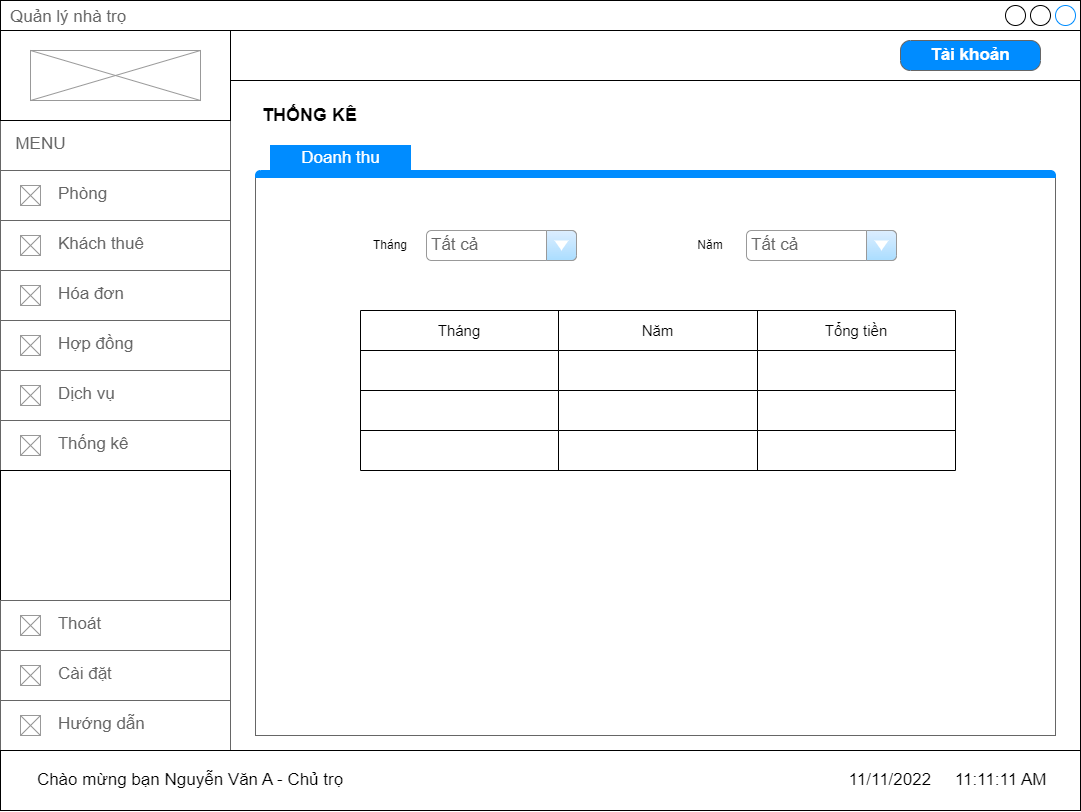

The diagram above was exported from draw.io. Its source (the exported page's mxGraphModel, read from the mxfile embedded in the PNG):
<mxGraphModel dx="1483" dy="800" grid="1" gridSize="10" guides="1" tooltips="1" connect="1" arrows="1" fold="1" page="1" pageScale="1" pageWidth="827" pageHeight="1169" math="0" shadow="0">
  <root>
    <mxCell id="0" />
    <mxCell id="1" parent="0" />
    <mxCell id="bK0LpCTffR4TFRxnBQCO-1" value="Quản lý nhà trọ" style="strokeWidth=1;shadow=0;dashed=0;align=center;html=1;shape=mxgraph.mockup.containers.window;align=left;verticalAlign=top;spacingLeft=8;strokeColor2=#008cff;strokeColor3=#c4c4c4;fontColor=#666666;mainText=;fontSize=17;labelBackgroundColor=none;" parent="1" vertex="1">
      <mxGeometry x="120" y="70" width="1080" height="810" as="geometry" />
    </mxCell>
    <mxCell id="bK0LpCTffR4TFRxnBQCO-2" value="&amp;nbsp; MENU" style="strokeWidth=1;shadow=0;dashed=0;align=center;html=1;shape=mxgraph.mockup.text.textBox;fontColor=#666666;align=left;fontSize=17;spacingLeft=4;spacingTop=-3;strokeColor=#666666;mainText=" parent="1" vertex="1">
      <mxGeometry x="120" y="190" width="230" height="50" as="geometry" />
    </mxCell>
    <mxCell id="bK0LpCTffR4TFRxnBQCO-3" value="&lt;span style=&quot;white-space: pre;&quot;&gt;&#09;&lt;/span&gt;&amp;nbsp; &amp;nbsp;Phòng" style="strokeWidth=1;shadow=0;dashed=0;align=center;html=1;shape=mxgraph.mockup.text.textBox;fontColor=#666666;align=left;fontSize=17;spacingLeft=4;spacingTop=-3;strokeColor=#666666;mainText=" parent="1" vertex="1">
      <mxGeometry x="120" y="240" width="230" height="50" as="geometry" />
    </mxCell>
    <mxCell id="bK0LpCTffR4TFRxnBQCO-4" value="" style="verticalLabelPosition=bottom;shadow=0;dashed=0;align=center;html=1;verticalAlign=top;strokeWidth=1;shape=mxgraph.mockup.graphics.simpleIcon;strokeColor=#999999;" parent="1" vertex="1">
      <mxGeometry x="140" y="255" width="20" height="20" as="geometry" />
    </mxCell>
    <mxCell id="bK0LpCTffR4TFRxnBQCO-5" value="" style="verticalLabelPosition=bottom;shadow=0;dashed=0;align=center;html=1;verticalAlign=top;strokeWidth=1;shape=mxgraph.mockup.graphics.simpleIcon;strokeColor=#999999;" parent="1" vertex="1">
      <mxGeometry x="140" y="305" width="20" height="20" as="geometry" />
    </mxCell>
    <mxCell id="bK0LpCTffR4TFRxnBQCO-6" value="&lt;span style=&quot;white-space: pre;&quot;&gt;&#09;&lt;/span&gt;&amp;nbsp; &amp;nbsp;Khách thuê" style="strokeWidth=1;shadow=0;dashed=0;align=center;html=1;shape=mxgraph.mockup.text.textBox;fontColor=#666666;align=left;fontSize=17;spacingLeft=4;spacingTop=-3;strokeColor=#666666;mainText=" parent="1" vertex="1">
      <mxGeometry x="120" y="290" width="230" height="50" as="geometry" />
    </mxCell>
    <mxCell id="bK0LpCTffR4TFRxnBQCO-7" value="" style="verticalLabelPosition=bottom;shadow=0;dashed=0;align=center;html=1;verticalAlign=top;strokeWidth=1;shape=mxgraph.mockup.graphics.simpleIcon;strokeColor=#999999;" parent="1" vertex="1">
      <mxGeometry x="140" y="355" width="20" height="20" as="geometry" />
    </mxCell>
    <mxCell id="bK0LpCTffR4TFRxnBQCO-8" value="&lt;span style=&quot;white-space: pre;&quot;&gt;&#09;&lt;/span&gt;&amp;nbsp; &amp;nbsp;Hóa đơn" style="strokeWidth=1;shadow=0;dashed=0;align=center;html=1;shape=mxgraph.mockup.text.textBox;fontColor=#666666;align=left;fontSize=17;spacingLeft=4;spacingTop=-3;strokeColor=#666666;mainText=" parent="1" vertex="1">
      <mxGeometry x="120" y="340" width="230" height="50" as="geometry" />
    </mxCell>
    <mxCell id="bK0LpCTffR4TFRxnBQCO-9" value="" style="verticalLabelPosition=bottom;shadow=0;dashed=0;align=center;html=1;verticalAlign=top;strokeWidth=1;shape=mxgraph.mockup.graphics.simpleIcon;strokeColor=#999999;" parent="1" vertex="1">
      <mxGeometry x="140" y="405" width="20" height="20" as="geometry" />
    </mxCell>
    <mxCell id="bK0LpCTffR4TFRxnBQCO-10" value="&lt;span style=&quot;white-space: pre;&quot;&gt;&#09;&lt;/span&gt;&amp;nbsp; &amp;nbsp;Hợp đồng" style="strokeWidth=1;shadow=0;dashed=0;align=center;html=1;shape=mxgraph.mockup.text.textBox;fontColor=#666666;align=left;fontSize=17;spacingLeft=4;spacingTop=-3;strokeColor=#666666;mainText=" parent="1" vertex="1">
      <mxGeometry x="120" y="390" width="230" height="50" as="geometry" />
    </mxCell>
    <mxCell id="bK0LpCTffR4TFRxnBQCO-11" value="" style="verticalLabelPosition=bottom;shadow=0;dashed=0;align=center;html=1;verticalAlign=top;strokeWidth=1;shape=mxgraph.mockup.graphics.simpleIcon;strokeColor=#999999;" parent="1" vertex="1">
      <mxGeometry x="140" y="305" width="20" height="20" as="geometry" />
    </mxCell>
    <mxCell id="bK0LpCTffR4TFRxnBQCO-12" value="" style="verticalLabelPosition=bottom;shadow=0;dashed=0;align=center;html=1;verticalAlign=top;strokeWidth=1;shape=mxgraph.mockup.graphics.simpleIcon;strokeColor=#999999;" parent="1" vertex="1">
      <mxGeometry x="140" y="355" width="20" height="20" as="geometry" />
    </mxCell>
    <mxCell id="bK0LpCTffR4TFRxnBQCO-13" value="" style="verticalLabelPosition=bottom;shadow=0;dashed=0;align=center;html=1;verticalAlign=top;strokeWidth=1;shape=mxgraph.mockup.graphics.simpleIcon;strokeColor=#999999;" parent="1" vertex="1">
      <mxGeometry x="140" y="455" width="20" height="20" as="geometry" />
    </mxCell>
    <mxCell id="bK0LpCTffR4TFRxnBQCO-14" value="&lt;span style=&quot;white-space: pre;&quot;&gt;&#09;&lt;/span&gt;&amp;nbsp; &amp;nbsp;Dịch vụ" style="strokeWidth=1;shadow=0;dashed=0;align=center;html=1;shape=mxgraph.mockup.text.textBox;fontColor=#666666;align=left;fontSize=17;spacingLeft=4;spacingTop=-3;strokeColor=#666666;mainText=" parent="1" vertex="1">
      <mxGeometry x="120" y="440" width="230" height="50" as="geometry" />
    </mxCell>
    <mxCell id="bK0LpCTffR4TFRxnBQCO-15" value="" style="verticalLabelPosition=bottom;shadow=0;dashed=0;align=center;html=1;verticalAlign=top;strokeWidth=1;shape=mxgraph.mockup.graphics.simpleIcon;strokeColor=#999999;" parent="1" vertex="1">
      <mxGeometry x="140" y="405" width="20" height="20" as="geometry" />
    </mxCell>
    <mxCell id="bK0LpCTffR4TFRxnBQCO-16" value="" style="verticalLabelPosition=bottom;shadow=0;dashed=0;align=center;html=1;verticalAlign=top;strokeWidth=1;shape=mxgraph.mockup.graphics.simpleIcon;strokeColor=#999999;" parent="1" vertex="1">
      <mxGeometry x="140" y="455" width="20" height="20" as="geometry" />
    </mxCell>
    <mxCell id="bK0LpCTffR4TFRxnBQCO-17" value="&lt;span style=&quot;white-space: pre;&quot;&gt;&#09;&lt;/span&gt;&amp;nbsp; &amp;nbsp;Thống kê" style="strokeWidth=1;shadow=0;dashed=0;align=center;html=1;shape=mxgraph.mockup.text.textBox;fontColor=#666666;align=left;fontSize=17;spacingLeft=4;spacingTop=-3;strokeColor=#666666;mainText=" parent="1" vertex="1">
      <mxGeometry x="120" y="490" width="230" height="50" as="geometry" />
    </mxCell>
    <mxCell id="bK0LpCTffR4TFRxnBQCO-18" value="" style="verticalLabelPosition=bottom;shadow=0;dashed=0;align=center;html=1;verticalAlign=top;strokeWidth=1;shape=mxgraph.mockup.graphics.simpleIcon;strokeColor=#999999;" parent="1" vertex="1">
      <mxGeometry x="140" y="505" width="20" height="20" as="geometry" />
    </mxCell>
    <mxCell id="bK0LpCTffR4TFRxnBQCO-19" value="" style="rounded=0;whiteSpace=wrap;html=1;" parent="1" vertex="1">
      <mxGeometry x="120" y="540" width="230" height="130" as="geometry" />
    </mxCell>
    <mxCell id="bK0LpCTffR4TFRxnBQCO-20" value="&lt;span style=&quot;white-space: pre;&quot;&gt;&#09;&lt;/span&gt;&amp;nbsp; &amp;nbsp;Hướng dẫn" style="strokeWidth=1;shadow=0;dashed=0;align=center;html=1;shape=mxgraph.mockup.text.textBox;fontColor=#666666;align=left;fontSize=17;spacingLeft=4;spacingTop=-3;strokeColor=#666666;mainText=" parent="1" vertex="1">
      <mxGeometry x="120" y="770" width="230" height="50" as="geometry" />
    </mxCell>
    <mxCell id="bK0LpCTffR4TFRxnBQCO-21" value="" style="verticalLabelPosition=bottom;shadow=0;dashed=0;align=center;html=1;verticalAlign=top;strokeWidth=1;shape=mxgraph.mockup.graphics.simpleIcon;strokeColor=#999999;" parent="1" vertex="1">
      <mxGeometry x="140" y="785" width="20" height="20" as="geometry" />
    </mxCell>
    <mxCell id="bK0LpCTffR4TFRxnBQCO-22" value="&lt;span style=&quot;white-space: pre;&quot;&gt;&#09;&lt;/span&gt;&amp;nbsp; &amp;nbsp;Cài đặt" style="strokeWidth=1;shadow=0;dashed=0;align=center;html=1;shape=mxgraph.mockup.text.textBox;fontColor=#666666;align=left;fontSize=17;spacingLeft=4;spacingTop=-3;strokeColor=#666666;mainText=" parent="1" vertex="1">
      <mxGeometry x="120" y="720" width="230" height="50" as="geometry" />
    </mxCell>
    <mxCell id="bK0LpCTffR4TFRxnBQCO-23" value="" style="verticalLabelPosition=bottom;shadow=0;dashed=0;align=center;html=1;verticalAlign=top;strokeWidth=1;shape=mxgraph.mockup.graphics.simpleIcon;strokeColor=#999999;" parent="1" vertex="1">
      <mxGeometry x="140" y="735" width="20" height="20" as="geometry" />
    </mxCell>
    <mxCell id="bK0LpCTffR4TFRxnBQCO-24" value="&lt;span style=&quot;white-space: pre;&quot;&gt;&#09;&lt;/span&gt;&amp;nbsp; &amp;nbsp;Thoát" style="strokeWidth=1;shadow=0;dashed=0;align=center;html=1;shape=mxgraph.mockup.text.textBox;fontColor=#666666;align=left;fontSize=17;spacingLeft=4;spacingTop=-3;strokeColor=#666666;mainText=" parent="1" vertex="1">
      <mxGeometry x="120" y="670" width="230" height="50" as="geometry" />
    </mxCell>
    <mxCell id="bK0LpCTffR4TFRxnBQCO-25" value="" style="verticalLabelPosition=bottom;shadow=0;dashed=0;align=center;html=1;verticalAlign=top;strokeWidth=1;shape=mxgraph.mockup.graphics.simpleIcon;strokeColor=#999999;" parent="1" vertex="1">
      <mxGeometry x="140" y="685" width="20" height="20" as="geometry" />
    </mxCell>
    <mxCell id="bK0LpCTffR4TFRxnBQCO-26" value="" style="rounded=0;whiteSpace=wrap;html=1;" parent="1" vertex="1">
      <mxGeometry x="350" y="100" width="850" height="50" as="geometry" />
    </mxCell>
    <mxCell id="bK0LpCTffR4TFRxnBQCO-27" value="" style="rounded=0;whiteSpace=wrap;html=1;" parent="1" vertex="1">
      <mxGeometry x="120" y="100" width="230" height="90" as="geometry" />
    </mxCell>
    <mxCell id="bK0LpCTffR4TFRxnBQCO-28" value="" style="verticalLabelPosition=bottom;shadow=0;dashed=0;align=center;html=1;verticalAlign=top;strokeWidth=1;shape=mxgraph.mockup.graphics.simpleIcon;strokeColor=#999999;" parent="1" vertex="1">
      <mxGeometry x="150" y="120" width="170" height="50" as="geometry" />
    </mxCell>
    <mxCell id="bK0LpCTffR4TFRxnBQCO-29" value="Tài khoản" style="strokeWidth=1;shadow=0;dashed=0;align=center;html=1;shape=mxgraph.mockup.buttons.button;strokeColor=#666666;fontColor=#ffffff;mainText=;buttonStyle=round;fontSize=17;fontStyle=1;fillColor=#008cff;whiteSpace=wrap;" parent="1" vertex="1">
      <mxGeometry x="1020" y="110" width="140" height="30" as="geometry" />
    </mxCell>
    <mxCell id="bK0LpCTffR4TFRxnBQCO-30" value="THỐNG KÊ" style="text;html=1;strokeColor=none;fillColor=none;align=left;verticalAlign=middle;whiteSpace=wrap;rounded=0;fontSize=18;fontStyle=1" parent="1" vertex="1">
      <mxGeometry x="380" y="170" width="260" height="30" as="geometry" />
    </mxCell>
    <mxCell id="bK0LpCTffR4TFRxnBQCO-32" value="" style="strokeWidth=1;shadow=0;dashed=0;align=center;html=1;shape=mxgraph.mockup.containers.marginRect2;rectMarginTop=32;strokeColor=#666666;gradientColor=none;fontSize=18;" parent="1" vertex="1">
      <mxGeometry x="375" y="215" width="800" height="590" as="geometry" />
    </mxCell>
    <mxCell id="bK0LpCTffR4TFRxnBQCO-34" value="" style="strokeWidth=1;shadow=0;dashed=0;align=center;html=1;shape=mxgraph.mockup.containers.topButton;rSize=5;strokeColor=#008cff;fillColor=#008cff;gradientColor=none;resizeWidth=1;movable=0;deletable=1;fontSize=18;" parent="bK0LpCTffR4TFRxnBQCO-32" vertex="1">
      <mxGeometry width="800" height="7" relative="1" as="geometry">
        <mxPoint y="25" as="offset" />
      </mxGeometry>
    </mxCell>
    <mxCell id="bK0LpCTffR4TFRxnBQCO-35" value="Doanh thu" style="strokeWidth=1;shadow=0;dashed=0;align=center;html=1;shape=mxgraph.mockup.containers.rrect;rSize=0;fontSize=17;gradientColor=none;fillColor=#008CFF;strokeColor=#008CFF;fontColor=#FFFFFF;" parent="bK0LpCTffR4TFRxnBQCO-32" vertex="1">
      <mxGeometry width="140" height="25" relative="1" as="geometry">
        <mxPoint x="15" as="offset" />
      </mxGeometry>
    </mxCell>
    <mxCell id="bK0LpCTffR4TFRxnBQCO-61" value="Tất cả" style="strokeWidth=1;shadow=0;dashed=0;align=center;html=1;shape=mxgraph.mockup.forms.comboBox;strokeColor=#999999;fillColor=#ddeeff;align=left;fillColor2=#aaddff;mainText=;fontColor=#666666;fontSize=17;spacingLeft=3;" parent="bK0LpCTffR4TFRxnBQCO-32" vertex="1">
      <mxGeometry x="171" y="85" width="150" height="30" as="geometry" />
    </mxCell>
    <mxCell id="bK0LpCTffR4TFRxnBQCO-62" value="Tháng" style="text;html=1;strokeColor=none;fillColor=none;align=center;verticalAlign=middle;whiteSpace=wrap;rounded=0;" parent="bK0LpCTffR4TFRxnBQCO-32" vertex="1">
      <mxGeometry x="105" y="85" width="60" height="30" as="geometry" />
    </mxCell>
    <mxCell id="bK0LpCTffR4TFRxnBQCO-63" value="Tất cả" style="strokeWidth=1;shadow=0;dashed=0;align=center;html=1;shape=mxgraph.mockup.forms.comboBox;strokeColor=#999999;fillColor=#ddeeff;align=left;fillColor2=#aaddff;mainText=;fontColor=#666666;fontSize=17;spacingLeft=3;" parent="bK0LpCTffR4TFRxnBQCO-32" vertex="1">
      <mxGeometry x="491" y="85" width="150" height="30" as="geometry" />
    </mxCell>
    <mxCell id="bK0LpCTffR4TFRxnBQCO-64" value="Năm" style="text;html=1;strokeColor=none;fillColor=none;align=center;verticalAlign=middle;whiteSpace=wrap;rounded=0;" parent="bK0LpCTffR4TFRxnBQCO-32" vertex="1">
      <mxGeometry x="425" y="85" width="60" height="30" as="geometry" />
    </mxCell>
    <mxCell id="bK0LpCTffR4TFRxnBQCO-65" value="" style="shape=table;startSize=0;container=1;collapsible=0;childLayout=tableLayout;" parent="bK0LpCTffR4TFRxnBQCO-32" vertex="1">
      <mxGeometry x="105" y="165" width="595" height="160" as="geometry" />
    </mxCell>
    <mxCell id="bK0LpCTffR4TFRxnBQCO-66" value="" style="shape=tableRow;horizontal=0;startSize=0;swimlaneHead=0;swimlaneBody=0;top=0;left=0;bottom=0;right=0;collapsible=0;dropTarget=0;fillColor=none;points=[[0,0.5],[1,0.5]];portConstraint=eastwest;" parent="bK0LpCTffR4TFRxnBQCO-65" vertex="1">
      <mxGeometry width="595" height="40" as="geometry" />
    </mxCell>
    <mxCell id="bK0LpCTffR4TFRxnBQCO-67" value="Tháng" style="shape=partialRectangle;html=1;whiteSpace=wrap;connectable=0;overflow=hidden;fillColor=none;top=0;left=0;bottom=0;right=0;pointerEvents=1;fontSize=15;" parent="bK0LpCTffR4TFRxnBQCO-66" vertex="1">
      <mxGeometry width="198" height="40" as="geometry">
        <mxRectangle width="198" height="40" as="alternateBounds" />
      </mxGeometry>
    </mxCell>
    <mxCell id="bK0LpCTffR4TFRxnBQCO-68" value="Năm" style="shape=partialRectangle;html=1;whiteSpace=wrap;connectable=0;overflow=hidden;fillColor=none;top=0;left=0;bottom=0;right=0;pointerEvents=1;fontSize=15;" parent="bK0LpCTffR4TFRxnBQCO-66" vertex="1">
      <mxGeometry x="198" width="199" height="40" as="geometry">
        <mxRectangle width="199" height="40" as="alternateBounds" />
      </mxGeometry>
    </mxCell>
    <mxCell id="bK0LpCTffR4TFRxnBQCO-69" value="Tổng tiền" style="shape=partialRectangle;html=1;whiteSpace=wrap;connectable=0;overflow=hidden;fillColor=none;top=0;left=0;bottom=0;right=0;pointerEvents=1;fontSize=15;" parent="bK0LpCTffR4TFRxnBQCO-66" vertex="1">
      <mxGeometry x="397" width="198" height="40" as="geometry">
        <mxRectangle width="198" height="40" as="alternateBounds" />
      </mxGeometry>
    </mxCell>
    <mxCell id="bK0LpCTffR4TFRxnBQCO-70" value="" style="shape=tableRow;horizontal=0;startSize=0;swimlaneHead=0;swimlaneBody=0;top=0;left=0;bottom=0;right=0;collapsible=0;dropTarget=0;fillColor=none;points=[[0,0.5],[1,0.5]];portConstraint=eastwest;" parent="bK0LpCTffR4TFRxnBQCO-65" vertex="1">
      <mxGeometry y="40" width="595" height="40" as="geometry" />
    </mxCell>
    <mxCell id="bK0LpCTffR4TFRxnBQCO-71" value="" style="shape=partialRectangle;html=1;whiteSpace=wrap;connectable=0;overflow=hidden;fillColor=none;top=0;left=0;bottom=0;right=0;pointerEvents=1;" parent="bK0LpCTffR4TFRxnBQCO-70" vertex="1">
      <mxGeometry width="198" height="40" as="geometry">
        <mxRectangle width="198" height="40" as="alternateBounds" />
      </mxGeometry>
    </mxCell>
    <mxCell id="bK0LpCTffR4TFRxnBQCO-72" value="" style="shape=partialRectangle;html=1;whiteSpace=wrap;connectable=0;overflow=hidden;fillColor=none;top=0;left=0;bottom=0;right=0;pointerEvents=1;" parent="bK0LpCTffR4TFRxnBQCO-70" vertex="1">
      <mxGeometry x="198" width="199" height="40" as="geometry">
        <mxRectangle width="199" height="40" as="alternateBounds" />
      </mxGeometry>
    </mxCell>
    <mxCell id="bK0LpCTffR4TFRxnBQCO-73" value="" style="shape=partialRectangle;html=1;whiteSpace=wrap;connectable=0;overflow=hidden;fillColor=none;top=0;left=0;bottom=0;right=0;pointerEvents=1;" parent="bK0LpCTffR4TFRxnBQCO-70" vertex="1">
      <mxGeometry x="397" width="198" height="40" as="geometry">
        <mxRectangle width="198" height="40" as="alternateBounds" />
      </mxGeometry>
    </mxCell>
    <mxCell id="bK0LpCTffR4TFRxnBQCO-74" value="" style="shape=tableRow;horizontal=0;startSize=0;swimlaneHead=0;swimlaneBody=0;top=0;left=0;bottom=0;right=0;collapsible=0;dropTarget=0;fillColor=none;points=[[0,0.5],[1,0.5]];portConstraint=eastwest;" parent="bK0LpCTffR4TFRxnBQCO-65" vertex="1">
      <mxGeometry y="80" width="595" height="40" as="geometry" />
    </mxCell>
    <mxCell id="bK0LpCTffR4TFRxnBQCO-75" value="" style="shape=partialRectangle;html=1;whiteSpace=wrap;connectable=0;overflow=hidden;fillColor=none;top=0;left=0;bottom=0;right=0;pointerEvents=1;" parent="bK0LpCTffR4TFRxnBQCO-74" vertex="1">
      <mxGeometry width="198" height="40" as="geometry">
        <mxRectangle width="198" height="40" as="alternateBounds" />
      </mxGeometry>
    </mxCell>
    <mxCell id="bK0LpCTffR4TFRxnBQCO-76" value="" style="shape=partialRectangle;html=1;whiteSpace=wrap;connectable=0;overflow=hidden;fillColor=none;top=0;left=0;bottom=0;right=0;pointerEvents=1;" parent="bK0LpCTffR4TFRxnBQCO-74" vertex="1">
      <mxGeometry x="198" width="199" height="40" as="geometry">
        <mxRectangle width="199" height="40" as="alternateBounds" />
      </mxGeometry>
    </mxCell>
    <mxCell id="bK0LpCTffR4TFRxnBQCO-77" value="" style="shape=partialRectangle;html=1;whiteSpace=wrap;connectable=0;overflow=hidden;fillColor=none;top=0;left=0;bottom=0;right=0;pointerEvents=1;" parent="bK0LpCTffR4TFRxnBQCO-74" vertex="1">
      <mxGeometry x="397" width="198" height="40" as="geometry">
        <mxRectangle width="198" height="40" as="alternateBounds" />
      </mxGeometry>
    </mxCell>
    <mxCell id="bK0LpCTffR4TFRxnBQCO-78" value="" style="shape=tableRow;horizontal=0;startSize=0;swimlaneHead=0;swimlaneBody=0;top=0;left=0;bottom=0;right=0;collapsible=0;dropTarget=0;fillColor=none;points=[[0,0.5],[1,0.5]];portConstraint=eastwest;" parent="bK0LpCTffR4TFRxnBQCO-65" vertex="1">
      <mxGeometry y="120" width="595" height="40" as="geometry" />
    </mxCell>
    <mxCell id="bK0LpCTffR4TFRxnBQCO-79" value="" style="shape=partialRectangle;html=1;whiteSpace=wrap;connectable=0;overflow=hidden;fillColor=none;top=0;left=0;bottom=0;right=0;pointerEvents=1;" parent="bK0LpCTffR4TFRxnBQCO-78" vertex="1">
      <mxGeometry width="198" height="40" as="geometry">
        <mxRectangle width="198" height="40" as="alternateBounds" />
      </mxGeometry>
    </mxCell>
    <mxCell id="bK0LpCTffR4TFRxnBQCO-80" value="" style="shape=partialRectangle;html=1;whiteSpace=wrap;connectable=0;overflow=hidden;fillColor=none;top=0;left=0;bottom=0;right=0;pointerEvents=1;" parent="bK0LpCTffR4TFRxnBQCO-78" vertex="1">
      <mxGeometry x="198" width="199" height="40" as="geometry">
        <mxRectangle width="199" height="40" as="alternateBounds" />
      </mxGeometry>
    </mxCell>
    <mxCell id="bK0LpCTffR4TFRxnBQCO-81" value="" style="shape=partialRectangle;html=1;whiteSpace=wrap;connectable=0;overflow=hidden;fillColor=none;top=0;left=0;bottom=0;right=0;pointerEvents=1;" parent="bK0LpCTffR4TFRxnBQCO-78" vertex="1">
      <mxGeometry x="397" width="198" height="40" as="geometry">
        <mxRectangle width="198" height="40" as="alternateBounds" />
      </mxGeometry>
    </mxCell>
    <mxCell id="DY7A_Id-i8Mr7VM7Dck--1" value="" style="rounded=0;whiteSpace=wrap;html=1;" vertex="1" parent="1">
      <mxGeometry x="120" y="820" width="1080" height="60" as="geometry" />
    </mxCell>
    <mxCell id="DY7A_Id-i8Mr7VM7Dck--2" value="Chào mừng bạn Nguyễn Văn A - Chủ trọ" style="text;html=1;strokeColor=none;fillColor=none;align=center;verticalAlign=middle;whiteSpace=wrap;rounded=0;fontSize=17;" vertex="1" parent="1">
      <mxGeometry x="140" y="835" width="340" height="30" as="geometry" />
    </mxCell>
    <mxCell id="DY7A_Id-i8Mr7VM7Dck--3" value="11/11/2022&amp;nbsp; &amp;nbsp; &amp;nbsp;11:11:11 AM" style="text;html=1;strokeColor=none;fillColor=none;align=center;verticalAlign=middle;whiteSpace=wrap;rounded=0;fontSize=17;" vertex="1" parent="1">
      <mxGeometry x="960" y="835" width="215" height="30" as="geometry" />
    </mxCell>
  </root>
</mxGraphModel>